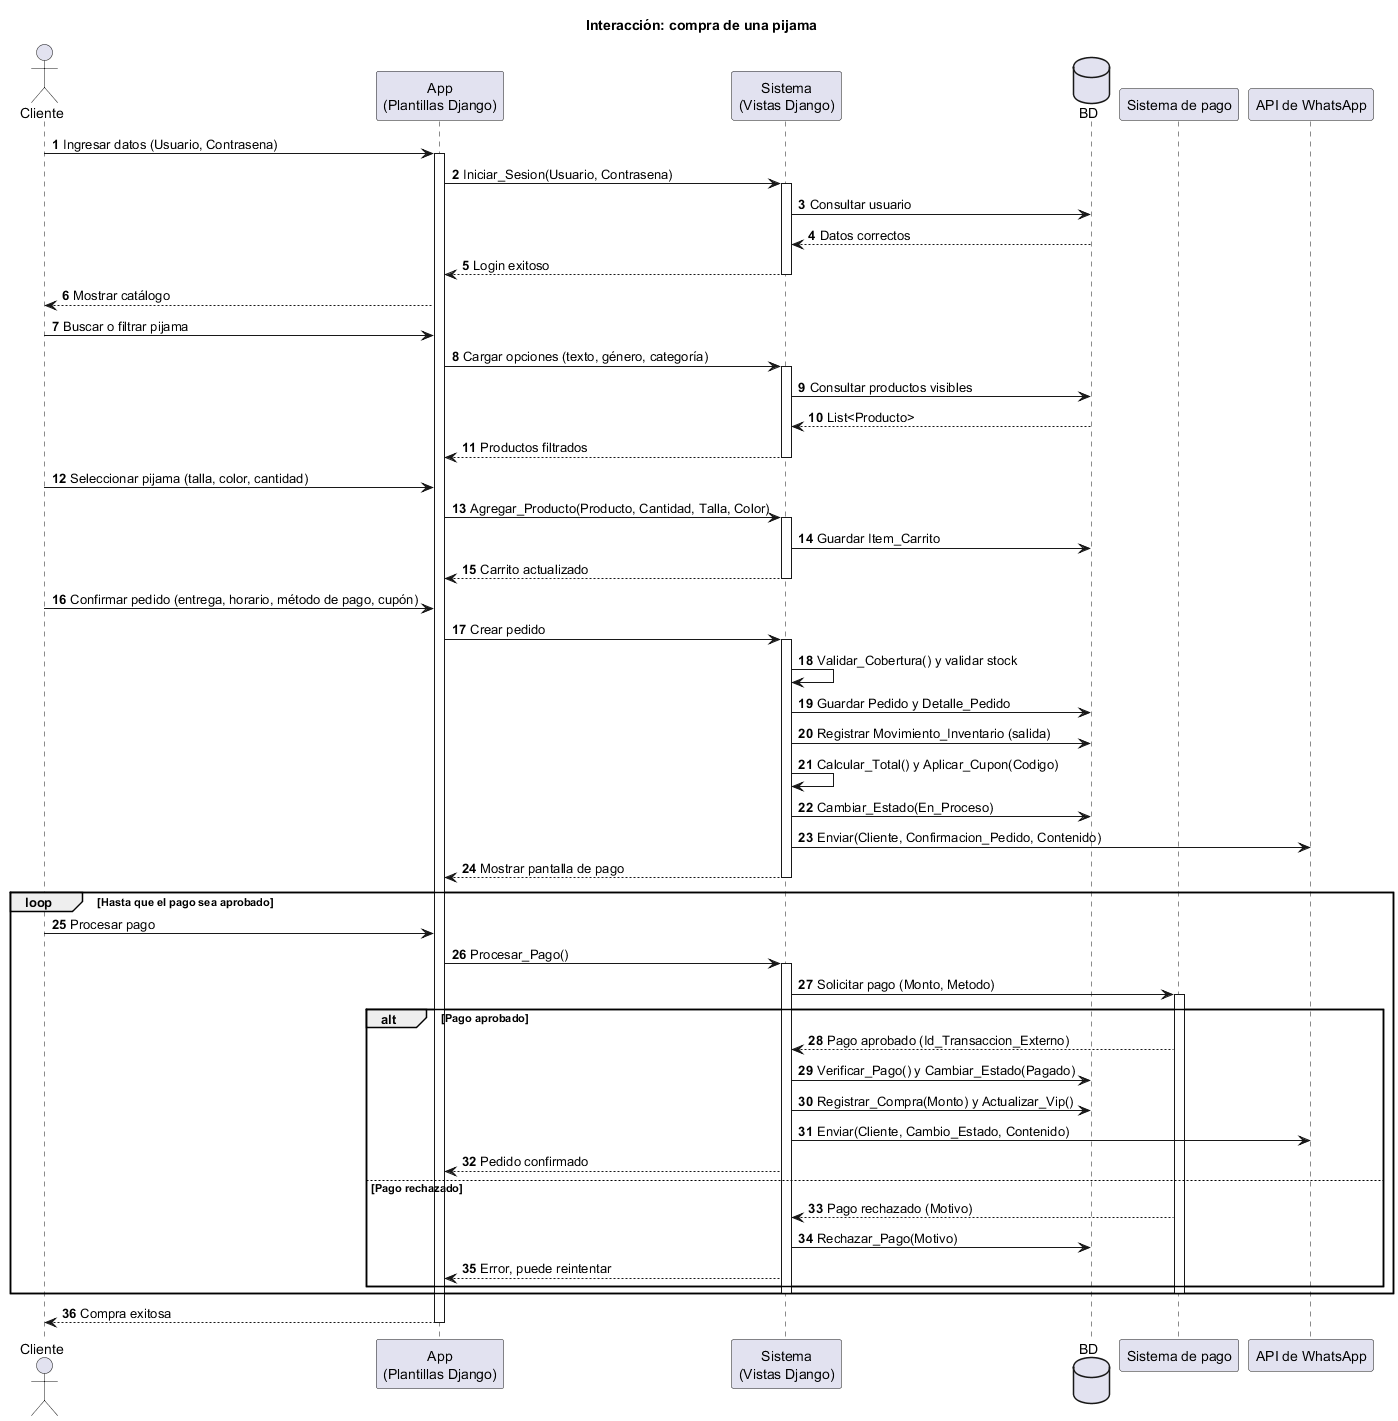

The diagram above was rendered by PlantUML. Its source (embedded in the PNG):
@startuml Diagrama_De_Secuencia_Dlune
' Compra y pago de un pedido. Los mensajes usan los métodos del diagrama de clases.
title Interacción: compra de una pijama
autonumber

actor Cliente
participant "App\n(Plantillas Django)" as App
participant "Sistema\n(Vistas Django)" as Sistema
database "BD" as BD
participant "Sistema de pago" as Pasarela
participant "API de WhatsApp" as WhatsApp

Cliente -> App : Ingresar datos (Usuario, Contrasena)
activate App
App -> Sistema : Iniciar_Sesion(Usuario, Contrasena)
activate Sistema
Sistema -> BD : Consultar usuario
BD --> Sistema : Datos correctos
Sistema --> App : Login exitoso
deactivate Sistema
App --> Cliente : Mostrar catálogo

Cliente -> App : Buscar o filtrar pijama
App -> Sistema : Cargar opciones (texto, género, categoría)
activate Sistema
Sistema -> BD : Consultar productos visibles
BD --> Sistema : List<Producto>
Sistema --> App : Productos filtrados
deactivate Sistema

Cliente -> App : Seleccionar pijama (talla, color, cantidad)
App -> Sistema : Agregar_Producto(Producto, Cantidad, Talla, Color)
activate Sistema
Sistema -> BD : Guardar Item_Carrito
Sistema --> App : Carrito actualizado
deactivate Sistema

Cliente -> App : Confirmar pedido (entrega, horario, método de pago, cupón)
App -> Sistema : Crear pedido
activate Sistema
Sistema -> Sistema : Validar_Cobertura() y validar stock
Sistema -> BD : Guardar Pedido y Detalle_Pedido
Sistema -> BD : Registrar Movimiento_Inventario (salida)
Sistema -> Sistema : Calcular_Total() y Aplicar_Cupon(Codigo)
Sistema -> BD : Cambiar_Estado(En_Proceso)
Sistema -> WhatsApp : Enviar(Cliente, Confirmacion_Pedido, Contenido)
Sistema --> App : Mostrar pantalla de pago
deactivate Sistema

loop Hasta que el pago sea aprobado
  Cliente -> App : Procesar pago
  App -> Sistema : Procesar_Pago()
  activate Sistema
  Sistema -> Pasarela : Solicitar pago (Monto, Metodo)
  activate Pasarela
  alt Pago aprobado
    Pasarela --> Sistema : Pago aprobado (Id_Transaccion_Externo)
    Sistema -> BD : Verificar_Pago() y Cambiar_Estado(Pagado)
    Sistema -> BD : Registrar_Compra(Monto) y Actualizar_Vip()
    Sistema -> WhatsApp : Enviar(Cliente, Cambio_Estado, Contenido)
    Sistema --> App : Pedido confirmado
  else Pago rechazado
    Pasarela --> Sistema : Pago rechazado (Motivo)
    Sistema -> BD : Rechazar_Pago(Motivo)
    Sistema --> App : Error, puede reintentar
  end
  deactivate Pasarela
  deactivate Sistema
end

App --> Cliente : Compra exitosa
deactivate App
@enduml